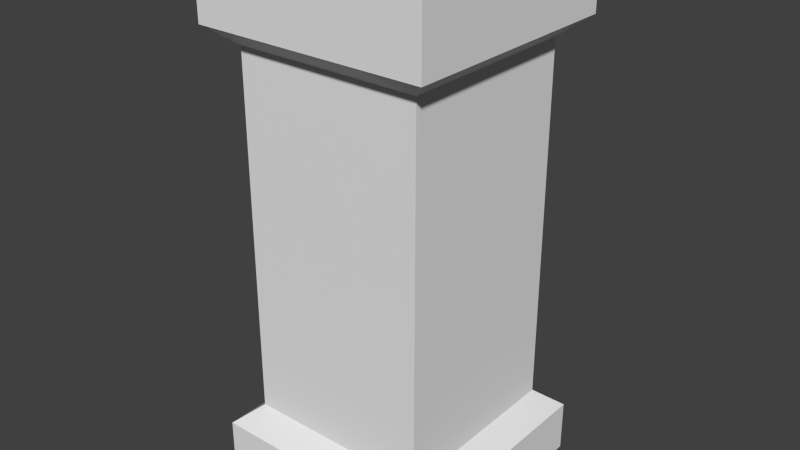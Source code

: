 # Source: stop.blend  (saved by Blender 2.69.0; exported with 4.5.12 LTS)
import bpy
from mathutils import Matrix  # noqa: F401  (used for matrix-valued properties, if any)

bpy.ops.wm.read_factory_settings(use_empty=True)
scene = bpy.context.scene
scene.name = 'Scene'

# ---- collections
col_collection_1 = bpy.data.collections.new('Collection 1'); scene.collection.children.link(col_collection_1)

# ---- world
world_world = bpy.data.worlds.new('World'); scene.world = world_world
world_world.color = (0.05088, 0.05088, 0.05088)
world_world.use_sun_shadow = False
world_world.sun_shadow_jitter_overblur = 0.0
world_world.cycles.sampling_method = 'MANUAL'
world_world.cycles.sample_map_resolution = 256

# ---- meshes
me_cube = bpy.data.meshes.new('Cube')
me_cube.from_pydata([(-0.68, -0.68, 0.02), (-0.68, 0.68, 0.02), (0.68, 0.68, 0.02), (0.68, -0.68, 0.02), (-0.68, -0.68, 3.08), (-0.68, 0.68, 3.08), (0.68, 0.68, 3.08), (0.68, -0.68, 3.08), (-0.68, -0.68, 0.326), (-0.68, 0.68, 0.326), (0.68, 0.68, 0.326), (0.68, -0.68, 0.326), (-0.68, -0.68, 2.667), (-0.68, 0.68, 2.667), (0.68, 0.68, 2.667), (0.68, -0.68, 2.667), (-0.544, -0.544, 0.443), (-0.544, 0.544, 0.443), (0.544, 0.544, 0.443), (0.544, -0.544, 0.443), (-0.544, -0.544, 2.556), (-0.544, 0.544, 2.556), (0.544, 0.544, 2.556), (0.544, -0.544, 2.556)], [], [(8, 9, 1, 0), (9, 10, 2, 1), (10, 11, 3, 2), (11, 8, 0, 3), (0, 1, 2, 3), (7, 6, 5, 4), (16, 17, 9, 8), (17, 18, 10, 9), (18, 19, 11, 10), (19, 16, 8, 11), (4, 5, 13, 12), (5, 6, 14, 13), (6, 7, 15, 14), (7, 4, 12, 15), (20, 21, 17, 16), (21, 22, 18, 17), (22, 23, 19, 18), (23, 20, 16, 19), (12, 13, 21, 20), (13, 14, 22, 21), (14, 15, 23, 22), (15, 12, 20, 23)])
_uv = me_cube.uv_layers.new(name='UVMap')
_uv.uv.foreach_set('vector', [0.07215, 0.6764, 0.07215, 0.9684, 0.006442, 0.9684, 0.006442, 0.6764, 0.2985, 0.07215, 0.006442, 0.07215, 0.006442, 0.006442, 0.2985, 0.006442, 0.6034, 0.07215, 0.3113, 0.07215, 0.3113, 0.006442, 0.6034, 0.006442, 0.9507, 0.2985, 0.9507, 0.006442, 0.9936, 0.006442, 0.9936, 0.2985, 0.6764, 0.6764, 0.9025, 0.6764, 0.9025, 0.9684, 0.6764, 0.9684, 0.9083, 0.3692, 0.9083, 0.5906, 0.6163, 0.5906, 0.6163, 0.3692, 0.09728, 0.7056, 0.09728, 0.9392, 0.07215, 0.9684, 0.07215, 0.6764, 0.2693, 0.09728, 0.03564, 0.09728, 0.006442, 0.07215, 0.2985, 0.07215, 0.5742, 0.09728, 0.3406, 0.09728, 0.3113, 0.07215, 0.6034, 0.07215, 0.9122, 0.2693, 0.9122, 0.03564, 0.9507, 0.006442, 0.9507, 0.2985, 0.6635, 0.6764, 0.6635, 0.9684, 0.5748, 0.9684, 0.5748, 0.6764, 0.2985, 0.6635, 0.006442, 0.6635, 0.006442, 0.5748, 0.2985, 0.5748, 0.6034, 0.6635, 0.3113, 0.6635, 0.3113, 0.5748, 0.6034, 0.5748, 0.9083, 0.3692, 0.6163, 0.3692, 0.6163, 0.3113, 0.9083, 0.3113, 0.5509, 0.7056, 0.5509, 0.9392, 0.09728, 0.9392, 0.09728, 0.7056, 0.2693, 0.5509, 0.03564, 0.5509, 0.03564, 0.09728, 0.2693, 0.09728, 0.5742, 0.5509, 0.3406, 0.5509, 0.3406, 0.09728, 0.5742, 0.09728, 0.6163, 0.2693, 0.6163, 0.03564, 0.9122, 0.03564, 0.9122, 0.2693, 0.5748, 0.6764, 0.5748, 0.9684, 0.5509, 0.9392, 0.5509, 0.7056, 0.2985, 0.5748, 0.006442, 0.5748, 0.03564, 0.5509, 0.2693, 0.5509, 0.6034, 0.5748, 0.3113, 0.5748, 0.3406, 0.5509, 0.5742, 0.5509, 0.9212, 0.6034, 0.9212, 0.3113, 0.9589, 0.3406, 0.9589, 0.5742])
me_cube.use_remesh_preserve_volume = False
me_cube.use_remesh_preserve_attributes = False
me_cube.use_mirror_vertex_groups = False
me_cube.use_paint_bone_selection = False
me_cube.use_paint_mask = True
me_cube.update()

# ---- objects
ob_cube = bpy.data.objects.new('Cube', me_cube)

# ---- transforms, parenting, visibility, modifiers, constraints
ob_cube.location = (0.0, 0.0, 0.0)
ob_cube.lineart.crease_threshold = 0.0

# ---- collection membership
col_collection_1.objects.link(ob_cube)

# ---- scene / render settings (as saved in the file)
scene.frame_start = 1; scene.frame_end = 250; scene.frame_set(1)
scene.render.engine = 'BLENDER_EEVEE_NEXT'
scene.render.resolution_percentage = 50
scene.render.dither_intensity = 0.0
scene.cycles.use_denoising = False
scene.cycles.samples = 10
scene.cycles.sampling_pattern = 'TABULATED_SOBOL'
scene.cycles.light_sampling_threshold = 0.0
scene.cycles.use_adaptive_sampling = False
scene.cycles.use_light_tree = False
scene.cycles.blur_glossy = 0.0
scene.cycles.volume_bounces = 1
scene.cycles.pixel_filter_type = 'GAUSSIAN'
scene.cycles.sample_clamp_indirect = 0.0
scene.view_settings.view_transform = 'Standard'
bpy.context.view_layer.update()

# ---- added for rendering (the .blend has no active camera and no usable light): camera, sun
cam_auto = bpy.data.cameras.new('AutoCamera')
cam_auto.lens = 50.0
cam_auto.sensor_width = 36.0
cam_auto.clip_end = 1000.0
ob_auto_camera = bpy.data.objects.new('AutoCamera', cam_auto)
scene.collection.objects.link(ob_auto_camera)
ob_auto_camera.location = (3.34399, -4.01279, 4.22519)
ob_auto_camera.rotation_euler = (1.09748, -7.21219e-08, 0.694738)
scene.camera = ob_auto_camera
light_auto_sun = bpy.data.lights.new('AutoSun', 'SUN')
light_auto_sun.energy = 3.0
light_auto_sun.angle = 0.0523599
ob_auto_sun = bpy.data.objects.new('AutoSun', light_auto_sun)
scene.collection.objects.link(ob_auto_sun)
ob_auto_sun.rotation_euler = (0.872665, 0.174533, 0.523599)
bpy.context.view_layer.update()

